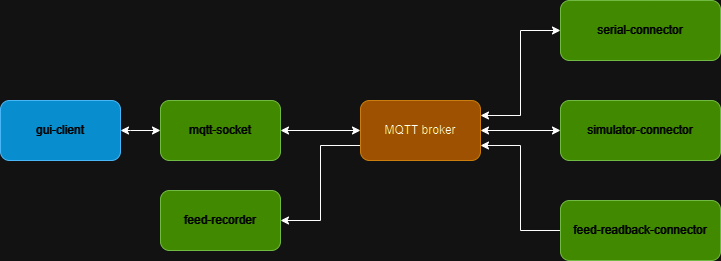

The diagram above was exported from draw.io. Its source (the exported page's mxGraphModel, read from the mxfile embedded in the PNG):
<mxGraphModel dx="1434" dy="760" grid="1" gridSize="10" guides="1" tooltips="1" connect="1" arrows="1" fold="1" page="1" pageScale="1" pageWidth="850" pageHeight="1100" math="0" shadow="0">
  <root>
    <mxCell id="0" />
    <mxCell id="1" parent="0" />
    <mxCell id="dM0U2xnKAeoFRcrRGGa5-11" style="edgeStyle=orthogonalEdgeStyle;rounded=0;orthogonalLoop=1;jettySize=auto;html=1;exitX=0;exitY=0.5;exitDx=0;exitDy=0;entryX=1;entryY=0.5;entryDx=0;entryDy=0;startArrow=classic;startFill=1;" edge="1" parent="1" source="dM0U2xnKAeoFRcrRGGa5-1" target="dM0U2xnKAeoFRcrRGGa5-2">
      <mxGeometry relative="1" as="geometry">
        <Array as="points">
          <mxPoint x="250" y="390" />
          <mxPoint x="250" y="390" />
        </Array>
      </mxGeometry>
    </mxCell>
    <mxCell id="dM0U2xnKAeoFRcrRGGa5-1" value="mqtt-socket" style="rounded=1;whiteSpace=wrap;html=1;fillColor=#60a917;fontColor=#ffffff;strokeColor=#2D7600;" vertex="1" parent="1">
      <mxGeometry x="280" y="360" width="120" height="60" as="geometry" />
    </mxCell>
    <mxCell id="dM0U2xnKAeoFRcrRGGa5-2" value="gui-client" style="rounded=1;whiteSpace=wrap;html=1;fillColor=#1ba1e2;fontColor=#ffffff;strokeColor=#006EAF;" vertex="1" parent="1">
      <mxGeometry x="120" y="360" width="120" height="60" as="geometry" />
    </mxCell>
    <mxCell id="dM0U2xnKAeoFRcrRGGa5-10" style="edgeStyle=orthogonalEdgeStyle;rounded=0;orthogonalLoop=1;jettySize=auto;html=1;exitX=0;exitY=0.5;exitDx=0;exitDy=0;entryX=1;entryY=0.5;entryDx=0;entryDy=0;startArrow=classic;startFill=1;" edge="1" parent="1" source="dM0U2xnKAeoFRcrRGGa5-3" target="dM0U2xnKAeoFRcrRGGa5-1">
      <mxGeometry relative="1" as="geometry" />
    </mxCell>
    <mxCell id="dM0U2xnKAeoFRcrRGGa5-15" style="edgeStyle=orthogonalEdgeStyle;rounded=0;orthogonalLoop=1;jettySize=auto;html=1;exitX=0;exitY=0.75;exitDx=0;exitDy=0;entryX=1;entryY=0.5;entryDx=0;entryDy=0;" edge="1" parent="1" source="dM0U2xnKAeoFRcrRGGa5-3" target="dM0U2xnKAeoFRcrRGGa5-12">
      <mxGeometry relative="1" as="geometry" />
    </mxCell>
    <mxCell id="dM0U2xnKAeoFRcrRGGa5-3" value="MQTT broker" style="rounded=1;whiteSpace=wrap;html=1;fillColor=#f0a30a;fontColor=#000000;strokeColor=#BD7000;" vertex="1" parent="1">
      <mxGeometry x="480" y="360" width="120" height="60" as="geometry" />
    </mxCell>
    <mxCell id="dM0U2xnKAeoFRcrRGGa5-7" style="edgeStyle=orthogonalEdgeStyle;rounded=0;orthogonalLoop=1;jettySize=auto;html=1;exitX=0;exitY=0.5;exitDx=0;exitDy=0;entryX=1;entryY=0.5;entryDx=0;entryDy=0;startArrow=classic;startFill=1;" edge="1" parent="1" source="dM0U2xnKAeoFRcrRGGa5-4" target="dM0U2xnKAeoFRcrRGGa5-3">
      <mxGeometry relative="1" as="geometry" />
    </mxCell>
    <mxCell id="dM0U2xnKAeoFRcrRGGa5-4" value="simulator-connector" style="rounded=1;whiteSpace=wrap;html=1;fillColor=#60a917;fontColor=#ffffff;strokeColor=#2D7600;" vertex="1" parent="1">
      <mxGeometry x="680" y="360" width="160" height="60" as="geometry" />
    </mxCell>
    <mxCell id="dM0U2xnKAeoFRcrRGGa5-8" style="edgeStyle=orthogonalEdgeStyle;rounded=0;orthogonalLoop=1;jettySize=auto;html=1;exitX=0;exitY=0.5;exitDx=0;exitDy=0;startArrow=classic;startFill=1;entryX=1;entryY=0.25;entryDx=0;entryDy=0;" edge="1" parent="1" source="dM0U2xnKAeoFRcrRGGa5-5" target="dM0U2xnKAeoFRcrRGGa5-3">
      <mxGeometry relative="1" as="geometry">
        <mxPoint x="600" y="370" as="targetPoint" />
        <Array as="points">
          <mxPoint x="640" y="290" />
          <mxPoint x="640" y="375" />
        </Array>
      </mxGeometry>
    </mxCell>
    <mxCell id="dM0U2xnKAeoFRcrRGGa5-5" value="serial-connector" style="rounded=1;whiteSpace=wrap;html=1;fillColor=#60a917;fontColor=#ffffff;strokeColor=#2D7600;" vertex="1" parent="1">
      <mxGeometry x="680" y="260" width="160" height="60" as="geometry" />
    </mxCell>
    <mxCell id="dM0U2xnKAeoFRcrRGGa5-9" style="edgeStyle=orthogonalEdgeStyle;rounded=0;orthogonalLoop=1;jettySize=auto;html=1;exitX=0;exitY=0.5;exitDx=0;exitDy=0;entryX=1;entryY=0.75;entryDx=0;entryDy=0;startArrow=none;startFill=0;" edge="1" parent="1" source="dM0U2xnKAeoFRcrRGGa5-6" target="dM0U2xnKAeoFRcrRGGa5-3">
      <mxGeometry relative="1" as="geometry">
        <Array as="points">
          <mxPoint x="640" y="490" />
          <mxPoint x="640" y="405" />
        </Array>
      </mxGeometry>
    </mxCell>
    <mxCell id="dM0U2xnKAeoFRcrRGGa5-6" value="feed-readback-connector" style="rounded=1;whiteSpace=wrap;html=1;fillColor=#60a917;fontColor=#ffffff;strokeColor=#2D7600;" vertex="1" parent="1">
      <mxGeometry x="680" y="460" width="160" height="60" as="geometry" />
    </mxCell>
    <mxCell id="dM0U2xnKAeoFRcrRGGa5-12" value="feed-recorder" style="rounded=1;whiteSpace=wrap;html=1;fillColor=#60a917;fontColor=#ffffff;strokeColor=#2D7600;" vertex="1" parent="1">
      <mxGeometry x="280" y="450" width="120" height="60" as="geometry" />
    </mxCell>
  </root>
</mxGraphModel>